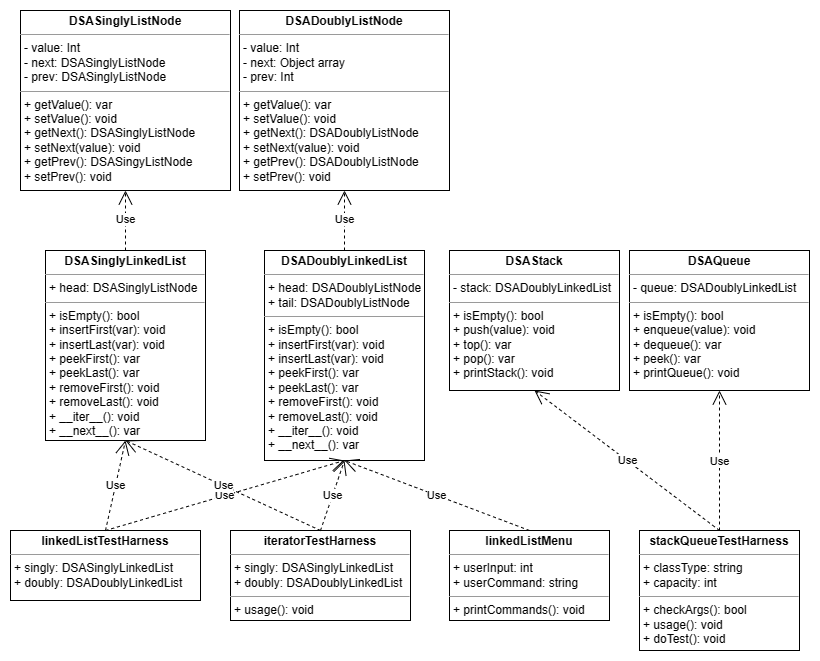

The diagram above was exported from draw.io. Its source (the exported page's mxGraphModel, read from the mxfile embedded in the PNG):
<mxGraphModel dx="1320" dy="712" grid="1" gridSize="10" guides="1" tooltips="1" connect="1" arrows="1" fold="1" page="1" pageScale="1" pageWidth="827" pageHeight="1169" math="0" shadow="0">
  <root>
    <mxCell id="0" />
    <mxCell id="1" parent="0" />
    <mxCell id="bmSGc0_rGlkRSDy1Iqm6-1" value="&lt;p style=&quot;margin:0px;margin-top:4px;text-align:center;&quot;&gt;&lt;b&gt;DSADoublyLinkedList&lt;/b&gt;&lt;/p&gt;&lt;hr size=&quot;1&quot;&gt;&lt;p style=&quot;margin:0px;margin-left:4px;&quot;&gt;+ head: DSADoublyListNode&lt;/p&gt;&lt;p style=&quot;border-color: var(--border-color); margin: 0px 0px 0px 4px;&quot;&gt;+ tail: DSADoublyListNode&lt;/p&gt;&lt;hr size=&quot;1&quot;&gt;&lt;p style=&quot;margin:0px;margin-left:4px;&quot;&gt;&lt;span style=&quot;background-color: initial;&quot;&gt;+ isEmpty(): bool&lt;/span&gt;&lt;br&gt;&lt;/p&gt;&lt;p style=&quot;border-color: var(--border-color); margin: 0px 0px 0px 4px;&quot;&gt;+&amp;nbsp;insertFirst&lt;span style=&quot;background-color: initial;&quot;&gt;(var): void&lt;/span&gt;&lt;/p&gt;&lt;p style=&quot;border-color: var(--border-color); margin: 0px 0px 0px 4px;&quot;&gt;+&amp;nbsp;insertLast&lt;span style=&quot;background-color: initial;&quot;&gt;(var): void&lt;/span&gt;&lt;/p&gt;&lt;p style=&quot;border-color: var(--border-color); margin: 0px 0px 0px 4px;&quot;&gt;+&amp;nbsp;peekFirst&lt;span style=&quot;background-color: initial;&quot;&gt;(): var&lt;/span&gt;&lt;/p&gt;&lt;p style=&quot;border-color: var(--border-color); margin: 0px 0px 0px 4px;&quot;&gt;+&amp;nbsp;peekLast&lt;span style=&quot;background-color: initial;&quot;&gt;(): var&lt;/span&gt;&lt;/p&gt;&lt;p style=&quot;border-color: var(--border-color); margin: 0px 0px 0px 4px;&quot;&gt;+&amp;nbsp;removeFirst&lt;span style=&quot;background-color: initial;&quot;&gt;(): void&lt;/span&gt;&lt;/p&gt;&lt;p style=&quot;border-color: var(--border-color); margin: 0px 0px 0px 4px;&quot;&gt;&lt;span style=&quot;background-color: initial;&quot;&gt;+&amp;nbsp;&lt;/span&gt;removeLast(): void&lt;/p&gt;&lt;p style=&quot;border-color: var(--border-color); margin: 0px 0px 0px 4px;&quot;&gt;+ __iter__(): void&lt;/p&gt;&lt;p style=&quot;border-color: var(--border-color); margin: 0px 0px 0px 4px;&quot;&gt;+ __next__(): var&lt;/p&gt;&lt;p style=&quot;border-color: var(--border-color); margin: 0px 0px 0px 4px;&quot;&gt;&lt;br&gt;&lt;/p&gt;" style="verticalAlign=top;align=left;overflow=fill;fontSize=12;fontFamily=Helvetica;html=1;whiteSpace=wrap;" parent="1" vertex="1">
      <mxGeometry x="274" y="260" width="160" height="210" as="geometry" />
    </mxCell>
    <mxCell id="bmSGc0_rGlkRSDy1Iqm6-2" value="&lt;p style=&quot;margin:0px;margin-top:4px;text-align:center;&quot;&gt;&lt;b&gt;DSADoublyListNode&lt;/b&gt;&lt;/p&gt;&lt;hr size=&quot;1&quot;&gt;&lt;p style=&quot;margin:0px;margin-left:4px;&quot;&gt;- value: Int&lt;/p&gt;&lt;p style=&quot;border-color: var(--border-color); margin: 0px 0px 0px 4px;&quot;&gt;- next: Object array&lt;/p&gt;&lt;p style=&quot;border-color: var(--border-color); margin: 0px 0px 0px 4px;&quot;&gt;- prev: Int&lt;/p&gt;&lt;hr size=&quot;1&quot;&gt;&lt;p style=&quot;margin:0px;margin-left:4px;&quot;&gt;+&amp;nbsp;getValue&lt;span style=&quot;background-color: initial;&quot;&gt;(): var&lt;/span&gt;&lt;/p&gt;&lt;p style=&quot;border-color: var(--border-color); margin: 0px 0px 0px 4px;&quot;&gt;+&amp;nbsp;setValue&lt;span style=&quot;background-color: initial;&quot;&gt;(): void&lt;/span&gt;&lt;/p&gt;&lt;p style=&quot;border-color: var(--border-color); margin: 0px 0px 0px 4px;&quot;&gt;+&amp;nbsp;getNext&lt;span style=&quot;background-color: initial;&quot;&gt;(): DSADoublyListNode&lt;/span&gt;&lt;/p&gt;&lt;p style=&quot;border-color: var(--border-color); margin: 0px 0px 0px 4px;&quot;&gt;+&amp;nbsp;setNext&lt;span style=&quot;background-color: initial;&quot;&gt;(value): void&lt;/span&gt;&lt;/p&gt;&lt;p style=&quot;border-color: var(--border-color); margin: 0px 0px 0px 4px;&quot;&gt;+&amp;nbsp;getPrev&lt;span style=&quot;background-color: initial;&quot;&gt;(): DSADoublyListNode&lt;/span&gt;&lt;/p&gt;&lt;p style=&quot;border-color: var(--border-color); margin: 0px 0px 0px 4px;&quot;&gt;+&amp;nbsp;setPrev&lt;span style=&quot;background-color: initial;&quot;&gt;(): void&lt;/span&gt;&lt;/p&gt;&lt;p style=&quot;border-color: var(--border-color); margin: 0px 0px 0px 4px;&quot;&gt;&lt;br&gt;&lt;/p&gt;" style="verticalAlign=top;align=left;overflow=fill;fontSize=12;fontFamily=Helvetica;html=1;whiteSpace=wrap;" parent="1" vertex="1">
      <mxGeometry x="249" y="20" width="210" height="180" as="geometry" />
    </mxCell>
    <mxCell id="bmSGc0_rGlkRSDy1Iqm6-7" value="&lt;p style=&quot;margin:0px;margin-top:4px;text-align:center;&quot;&gt;&lt;/p&gt;&lt;b style=&quot;border-color: var(--border-color);&quot;&gt;&lt;div style=&quot;text-align: center;&quot;&gt;&lt;b style=&quot;background-color: initial; border-color: var(--border-color);&quot;&gt;linkedListTestHarness&lt;/b&gt;&lt;/div&gt;&lt;/b&gt;&lt;hr size=&quot;1&quot;&gt;&lt;p style=&quot;margin:0px;margin-left:4px;&quot;&gt;+ singly: DSASinglyLinkedList&lt;/p&gt;&lt;p style=&quot;border-color: var(--border-color); margin: 0px 0px 0px 4px;&quot;&gt;+ doubly: DSADoublyLinkedList&lt;/p&gt;" style="verticalAlign=top;align=left;overflow=fill;fontSize=12;fontFamily=Helvetica;html=1;whiteSpace=wrap;" parent="1" vertex="1">
      <mxGeometry x="20" y="540" width="190" height="70" as="geometry" />
    </mxCell>
    <mxCell id="bmSGc0_rGlkRSDy1Iqm6-8" value="Use" style="endArrow=open;endSize=12;dashed=1;html=1;rounded=0;exitX=0.5;exitY=0;exitDx=0;exitDy=0;entryX=0.5;entryY=1;entryDx=0;entryDy=0;" parent="1" source="bmSGc0_rGlkRSDy1Iqm6-7" target="bmSGc0_rGlkRSDy1Iqm6-1" edge="1">
      <mxGeometry width="160" relative="1" as="geometry">
        <mxPoint x="319" y="360" as="sourcePoint" />
        <mxPoint x="479" y="360" as="targetPoint" />
      </mxGeometry>
    </mxCell>
    <mxCell id="bmSGc0_rGlkRSDy1Iqm6-10" value="Use" style="endArrow=open;endSize=12;dashed=1;html=1;rounded=0;exitX=0.5;exitY=0;exitDx=0;exitDy=0;entryX=0.5;entryY=1;entryDx=0;entryDy=0;" parent="1" source="wbPigtH_FXnL7B6yGKqd-13" target="bmSGc0_rGlkRSDy1Iqm6-1" edge="1">
      <mxGeometry width="160" relative="1" as="geometry">
        <mxPoint x="299" y="180" as="sourcePoint" />
        <mxPoint x="302" y="510" as="targetPoint" />
        <Array as="points" />
      </mxGeometry>
    </mxCell>
    <mxCell id="wbPigtH_FXnL7B6yGKqd-1" value="&lt;p style=&quot;margin:0px;margin-top:4px;text-align:center;&quot;&gt;&lt;b&gt;DSASinglyListNode&lt;/b&gt;&lt;/p&gt;&lt;hr size=&quot;1&quot;&gt;&lt;p style=&quot;margin:0px;margin-left:4px;&quot;&gt;- value: Int&lt;/p&gt;&lt;p style=&quot;border-color: var(--border-color); margin: 0px 0px 0px 4px;&quot;&gt;- next: DSASinglyListNode&lt;/p&gt;&lt;p style=&quot;border-color: var(--border-color); margin: 0px 0px 0px 4px;&quot;&gt;- prev: DSASinglyListNode&lt;/p&gt;&lt;hr size=&quot;1&quot;&gt;&lt;p style=&quot;margin:0px;margin-left:4px;&quot;&gt;+&amp;nbsp;getValue&lt;span style=&quot;background-color: initial;&quot;&gt;(): var&lt;/span&gt;&lt;/p&gt;&lt;p style=&quot;border-color: var(--border-color); margin: 0px 0px 0px 4px;&quot;&gt;+&amp;nbsp;setValue&lt;span style=&quot;background-color: initial;&quot;&gt;(): void&lt;/span&gt;&lt;/p&gt;&lt;p style=&quot;border-color: var(--border-color); margin: 0px 0px 0px 4px;&quot;&gt;+&amp;nbsp;getNext&lt;span style=&quot;background-color: initial;&quot;&gt;(): DSASinglyListNode&lt;/span&gt;&lt;/p&gt;&lt;p style=&quot;border-color: var(--border-color); margin: 0px 0px 0px 4px;&quot;&gt;+&amp;nbsp;setNext&lt;span style=&quot;background-color: initial;&quot;&gt;(value): void&lt;/span&gt;&lt;/p&gt;&lt;p style=&quot;border-color: var(--border-color); margin: 0px 0px 0px 4px;&quot;&gt;+&amp;nbsp;getPrev&lt;span style=&quot;background-color: initial;&quot;&gt;(): DSASingyListNode&lt;/span&gt;&lt;/p&gt;&lt;p style=&quot;border-color: var(--border-color); margin: 0px 0px 0px 4px;&quot;&gt;+&amp;nbsp;setPrev&lt;span style=&quot;background-color: initial;&quot;&gt;(): void&lt;/span&gt;&lt;/p&gt;&lt;p style=&quot;border-color: var(--border-color); margin: 0px 0px 0px 4px;&quot;&gt;&lt;br&gt;&lt;/p&gt;" style="verticalAlign=top;align=left;overflow=fill;fontSize=12;fontFamily=Helvetica;html=1;whiteSpace=wrap;" vertex="1" parent="1">
      <mxGeometry x="30" y="20" width="210" height="180" as="geometry" />
    </mxCell>
    <mxCell id="wbPigtH_FXnL7B6yGKqd-2" value="&lt;p style=&quot;margin:0px;margin-top:4px;text-align:center;&quot;&gt;&lt;b&gt;DSASinglyLinkedList&lt;/b&gt;&lt;/p&gt;&lt;hr size=&quot;1&quot;&gt;&lt;p style=&quot;margin:0px;margin-left:4px;&quot;&gt;+ head: DSASinglyListNode&lt;/p&gt;&lt;hr size=&quot;1&quot;&gt;&lt;p style=&quot;margin:0px;margin-left:4px;&quot;&gt;&lt;span style=&quot;background-color: initial;&quot;&gt;+ isEmpty(): bool&lt;/span&gt;&lt;br&gt;&lt;/p&gt;&lt;p style=&quot;border-color: var(--border-color); margin: 0px 0px 0px 4px;&quot;&gt;+&amp;nbsp;insertFirst&lt;span style=&quot;background-color: initial;&quot;&gt;(var): void&lt;/span&gt;&lt;/p&gt;&lt;p style=&quot;border-color: var(--border-color); margin: 0px 0px 0px 4px;&quot;&gt;+&amp;nbsp;insertLast&lt;span style=&quot;background-color: initial;&quot;&gt;(var): void&lt;/span&gt;&lt;/p&gt;&lt;p style=&quot;border-color: var(--border-color); margin: 0px 0px 0px 4px;&quot;&gt;+&amp;nbsp;peekFirst&lt;span style=&quot;background-color: initial;&quot;&gt;(): var&lt;/span&gt;&lt;/p&gt;&lt;p style=&quot;border-color: var(--border-color); margin: 0px 0px 0px 4px;&quot;&gt;+&amp;nbsp;peekLast&lt;span style=&quot;background-color: initial;&quot;&gt;(): var&lt;/span&gt;&lt;/p&gt;&lt;p style=&quot;border-color: var(--border-color); margin: 0px 0px 0px 4px;&quot;&gt;+&amp;nbsp;removeFirst&lt;span style=&quot;background-color: initial;&quot;&gt;(): void&lt;/span&gt;&lt;/p&gt;&lt;p style=&quot;border-color: var(--border-color); margin: 0px 0px 0px 4px;&quot;&gt;&lt;span style=&quot;background-color: initial;&quot;&gt;+&amp;nbsp;&lt;/span&gt;removeLast(): void&lt;/p&gt;&lt;p style=&quot;border-color: var(--border-color); margin: 0px 0px 0px 4px;&quot;&gt;+ __iter__(): void&lt;/p&gt;&lt;p style=&quot;border-color: var(--border-color); margin: 0px 0px 0px 4px;&quot;&gt;+ __next__(): var&lt;/p&gt;&lt;p style=&quot;border-color: var(--border-color); margin: 0px 0px 0px 4px;&quot;&gt;&lt;br&gt;&lt;/p&gt;" style="verticalAlign=top;align=left;overflow=fill;fontSize=12;fontFamily=Helvetica;html=1;whiteSpace=wrap;" vertex="1" parent="1">
      <mxGeometry x="55" y="260" width="160" height="190" as="geometry" />
    </mxCell>
    <mxCell id="wbPigtH_FXnL7B6yGKqd-3" value="&lt;p style=&quot;margin:0px;margin-top:4px;text-align:center;&quot;&gt;&lt;b&gt;DSAStack&lt;/b&gt;&lt;/p&gt;&lt;hr size=&quot;1&quot;&gt;&lt;p style=&quot;margin:0px;margin-left:4px;&quot;&gt;&lt;span style=&quot;background-color: initial;&quot;&gt;- stack: DSADoublyLinkedList&lt;/span&gt;&lt;/p&gt;&lt;hr size=&quot;1&quot;&gt;&lt;p style=&quot;margin:0px;margin-left:4px;&quot;&gt;&lt;span style=&quot;background-color: initial;&quot;&gt;+ isEmpty(): bool&lt;/span&gt;&lt;/p&gt;&lt;p style=&quot;border-color: var(--border-color); margin: 0px 0px 0px 4px;&quot;&gt;+ push(value): void&lt;/p&gt;&lt;p style=&quot;border-color: var(--border-color); margin: 0px 0px 0px 4px;&quot;&gt;+ top(): var&lt;/p&gt;&lt;p style=&quot;border-color: var(--border-color); margin: 0px 0px 0px 4px;&quot;&gt;+ pop(): var&lt;/p&gt;&lt;p style=&quot;border-color: var(--border-color); margin: 0px 0px 0px 4px;&quot;&gt;+ printStack(): void&lt;/p&gt;&lt;p style=&quot;border-color: var(--border-color); margin: 0px 0px 0px 4px;&quot;&gt;&lt;br&gt;&lt;/p&gt;" style="verticalAlign=top;align=left;overflow=fill;fontSize=12;fontFamily=Helvetica;html=1;whiteSpace=wrap;" vertex="1" parent="1">
      <mxGeometry x="459" y="260" width="170" height="140" as="geometry" />
    </mxCell>
    <mxCell id="wbPigtH_FXnL7B6yGKqd-4" value="&lt;p style=&quot;margin:0px;margin-top:4px;text-align:center;&quot;&gt;&lt;b&gt;DSAQueue&lt;/b&gt;&lt;/p&gt;&lt;hr size=&quot;1&quot;&gt;&lt;p style=&quot;margin:0px;margin-left:4px;&quot;&gt;&lt;span style=&quot;background-color: initial;&quot;&gt;- queue: DSADoublyLinkedList&lt;/span&gt;&lt;/p&gt;&lt;hr size=&quot;1&quot;&gt;&lt;p style=&quot;margin:0px;margin-left:4px;&quot;&gt;&lt;span style=&quot;background-color: initial;&quot;&gt;+ isEmpty(): bool&lt;/span&gt;&lt;br&gt;&lt;/p&gt;&lt;p style=&quot;border-color: var(--border-color); margin: 0px 0px 0px 4px;&quot;&gt;&lt;span style=&quot;background-color: initial;&quot;&gt;+ enqueue(value): void&lt;/span&gt;&lt;br&gt;&lt;/p&gt;&lt;p style=&quot;border-color: var(--border-color); margin: 0px 0px 0px 4px;&quot;&gt;+ dequeue(): var&lt;/p&gt;&lt;p style=&quot;border-color: var(--border-color); margin: 0px 0px 0px 4px;&quot;&gt;+ peek(): var&lt;/p&gt;&lt;p style=&quot;border-color: var(--border-color); margin: 0px 0px 0px 4px;&quot;&gt;+ printQueue(): void&lt;/p&gt;&lt;p style=&quot;border-color: var(--border-color); margin: 0px 0px 0px 4px;&quot;&gt;&lt;br&gt;&lt;/p&gt;" style="verticalAlign=top;align=left;overflow=fill;fontSize=12;fontFamily=Helvetica;html=1;whiteSpace=wrap;" vertex="1" parent="1">
      <mxGeometry x="639" y="260" width="180" height="140" as="geometry" />
    </mxCell>
    <mxCell id="wbPigtH_FXnL7B6yGKqd-7" value="&lt;p style=&quot;margin:0px;margin-top:4px;text-align:center;&quot;&gt;&lt;/p&gt;&lt;b style=&quot;border-color: var(--border-color);&quot;&gt;&lt;div style=&quot;text-align: center;&quot;&gt;&lt;b style=&quot;background-color: initial; border-color: var(--border-color);&quot;&gt;stackQueueTestHarness&lt;/b&gt;&lt;/div&gt;&lt;/b&gt;&lt;hr size=&quot;1&quot;&gt;&lt;p style=&quot;margin:0px;margin-left:4px;&quot;&gt;+ classType: string&lt;/p&gt;&lt;p style=&quot;border-color: var(--border-color); margin: 0px 0px 0px 4px;&quot;&gt;+ capacity: int&lt;/p&gt;&lt;hr size=&quot;1&quot;&gt;&lt;p style=&quot;margin:0px;margin-left:4px;&quot;&gt;+ checkArgs(): bool&lt;/p&gt;&lt;p style=&quot;margin:0px;margin-left:4px;&quot;&gt;+ usage(): void&lt;/p&gt;&lt;p style=&quot;margin:0px;margin-left:4px;&quot;&gt;+ doTest(): void&lt;/p&gt;&lt;p style=&quot;border-color: var(--border-color); margin: 0px 0px 0px 4px;&quot;&gt;&lt;br&gt;&lt;/p&gt;" style="verticalAlign=top;align=left;overflow=fill;fontSize=12;fontFamily=Helvetica;html=1;whiteSpace=wrap;" vertex="1" parent="1">
      <mxGeometry x="649" y="540" width="160" height="120" as="geometry" />
    </mxCell>
    <mxCell id="wbPigtH_FXnL7B6yGKqd-8" value="Use" style="endArrow=open;endSize=12;dashed=1;html=1;rounded=0;exitX=0.5;exitY=0;exitDx=0;exitDy=0;entryX=0.5;entryY=1;entryDx=0;entryDy=0;" edge="1" parent="1" source="wbPigtH_FXnL7B6yGKqd-2" target="wbPigtH_FXnL7B6yGKqd-1">
      <mxGeometry width="160" relative="1" as="geometry">
        <mxPoint x="314" y="710" as="sourcePoint" />
        <mxPoint x="274" y="440" as="targetPoint" />
        <Array as="points" />
      </mxGeometry>
    </mxCell>
    <mxCell id="wbPigtH_FXnL7B6yGKqd-9" value="Use" style="endArrow=open;endSize=12;dashed=1;html=1;rounded=0;exitX=0.5;exitY=0;exitDx=0;exitDy=0;entryX=0.5;entryY=1;entryDx=0;entryDy=0;" edge="1" parent="1" source="bmSGc0_rGlkRSDy1Iqm6-7" target="wbPigtH_FXnL7B6yGKqd-2">
      <mxGeometry width="160" relative="1" as="geometry">
        <mxPoint x="324" y="720" as="sourcePoint" />
        <mxPoint x="284" y="450" as="targetPoint" />
        <Array as="points" />
      </mxGeometry>
    </mxCell>
    <mxCell id="wbPigtH_FXnL7B6yGKqd-10" value="Use" style="endArrow=open;endSize=12;dashed=1;html=1;rounded=0;exitX=0.5;exitY=0;exitDx=0;exitDy=0;entryX=0.5;entryY=1;entryDx=0;entryDy=0;" edge="1" parent="1" source="wbPigtH_FXnL7B6yGKqd-7" target="wbPigtH_FXnL7B6yGKqd-3">
      <mxGeometry width="160" relative="1" as="geometry">
        <mxPoint x="124" y="520" as="sourcePoint" />
        <mxPoint x="84" y="250" as="targetPoint" />
        <Array as="points" />
      </mxGeometry>
    </mxCell>
    <mxCell id="wbPigtH_FXnL7B6yGKqd-11" value="Use" style="endArrow=open;endSize=12;dashed=1;html=1;rounded=0;exitX=0.5;exitY=0;exitDx=0;exitDy=0;entryX=0.5;entryY=1;entryDx=0;entryDy=0;" edge="1" parent="1" source="wbPigtH_FXnL7B6yGKqd-7" target="wbPigtH_FXnL7B6yGKqd-4">
      <mxGeometry width="160" relative="1" as="geometry">
        <mxPoint x="134" y="530" as="sourcePoint" />
        <mxPoint x="94" y="260" as="targetPoint" />
        <Array as="points" />
      </mxGeometry>
    </mxCell>
    <mxCell id="wbPigtH_FXnL7B6yGKqd-13" value="&lt;p style=&quot;margin:0px;margin-top:4px;text-align:center;&quot;&gt;&lt;/p&gt;&lt;b style=&quot;border-color: var(--border-color);&quot;&gt;&lt;div style=&quot;text-align: center;&quot;&gt;linkedListMenu&lt;/div&gt;&lt;/b&gt;&lt;hr size=&quot;1&quot;&gt;&lt;p style=&quot;margin:0px;margin-left:4px;&quot;&gt;+ userInput: int&lt;/p&gt;&lt;p style=&quot;border-color: var(--border-color); margin: 0px 0px 0px 4px;&quot;&gt;+ userCommand: string&lt;/p&gt;&lt;hr size=&quot;1&quot;&gt;&lt;p style=&quot;margin:0px;margin-left:4px;&quot;&gt;&lt;span style=&quot;background-color: initial;&quot;&gt;+ printCommands(): void&lt;/span&gt;&lt;br&gt;&lt;/p&gt;&lt;p style=&quot;border-color: var(--border-color); margin: 0px 0px 0px 4px;&quot;&gt;&lt;br&gt;&lt;/p&gt;" style="verticalAlign=top;align=left;overflow=fill;fontSize=12;fontFamily=Helvetica;html=1;whiteSpace=wrap;" vertex="1" parent="1">
      <mxGeometry x="459" y="540" width="160" height="90" as="geometry" />
    </mxCell>
    <mxCell id="wbPigtH_FXnL7B6yGKqd-14" value="Use" style="endArrow=open;endSize=12;dashed=1;html=1;rounded=0;exitX=0.5;exitY=0;exitDx=0;exitDy=0;entryX=0.5;entryY=1;entryDx=0;entryDy=0;" edge="1" parent="1" source="bmSGc0_rGlkRSDy1Iqm6-1" target="bmSGc0_rGlkRSDy1Iqm6-2">
      <mxGeometry width="160" relative="1" as="geometry">
        <mxPoint x="314" y="710" as="sourcePoint" />
        <mxPoint x="69" y="440" as="targetPoint" />
      </mxGeometry>
    </mxCell>
    <mxCell id="wbPigtH_FXnL7B6yGKqd-15" value="&lt;p style=&quot;margin:0px;margin-top:4px;text-align:center;&quot;&gt;&lt;/p&gt;&lt;b style=&quot;border-color: var(--border-color);&quot;&gt;&lt;div style=&quot;text-align: center;&quot;&gt;&lt;b style=&quot;background-color: initial; border-color: var(--border-color);&quot;&gt;iteratorTestHarness&lt;/b&gt;&lt;/div&gt;&lt;/b&gt;&lt;hr size=&quot;1&quot;&gt;&lt;p style=&quot;border-color: var(--border-color); margin: 0px 0px 0px 4px;&quot;&gt;+ singly: DSASinglyLinkedList&lt;/p&gt;&lt;p style=&quot;border-color: var(--border-color); margin: 0px 0px 0px 4px;&quot;&gt;+ doubly: DSADoublyLinkedList&lt;/p&gt;&lt;hr size=&quot;1&quot;&gt;&lt;p style=&quot;margin:0px;margin-left:4px;&quot;&gt;&lt;span style=&quot;background-color: initial;&quot;&gt;+ usage(): void&lt;/span&gt;&lt;br&gt;&lt;/p&gt;&lt;p style=&quot;margin:0px;margin-left:4px;&quot;&gt;&lt;br&gt;&lt;/p&gt;&lt;p style=&quot;border-color: var(--border-color); margin: 0px 0px 0px 4px;&quot;&gt;&lt;br&gt;&lt;/p&gt;" style="verticalAlign=top;align=left;overflow=fill;fontSize=12;fontFamily=Helvetica;html=1;whiteSpace=wrap;" vertex="1" parent="1">
      <mxGeometry x="240" y="540" width="180" height="90" as="geometry" />
    </mxCell>
    <mxCell id="wbPigtH_FXnL7B6yGKqd-16" value="Use" style="endArrow=open;endSize=12;dashed=1;html=1;rounded=0;exitX=0.5;exitY=0;exitDx=0;exitDy=0;entryX=0.5;entryY=1;entryDx=0;entryDy=0;" edge="1" parent="1" source="wbPigtH_FXnL7B6yGKqd-15" target="wbPigtH_FXnL7B6yGKqd-2">
      <mxGeometry width="160" relative="1" as="geometry">
        <mxPoint x="324" y="550" as="sourcePoint" />
        <mxPoint x="350" y="460" as="targetPoint" />
        <Array as="points" />
      </mxGeometry>
    </mxCell>
    <mxCell id="wbPigtH_FXnL7B6yGKqd-17" value="Use" style="endArrow=open;endSize=12;dashed=1;html=1;rounded=0;exitX=0.5;exitY=0;exitDx=0;exitDy=0;entryX=0.5;entryY=1;entryDx=0;entryDy=0;" edge="1" parent="1" source="wbPigtH_FXnL7B6yGKqd-15" target="bmSGc0_rGlkRSDy1Iqm6-1">
      <mxGeometry width="160" relative="1" as="geometry">
        <mxPoint x="334" y="560" as="sourcePoint" />
        <mxPoint x="364" y="470" as="targetPoint" />
        <Array as="points" />
      </mxGeometry>
    </mxCell>
  </root>
</mxGraphModel>